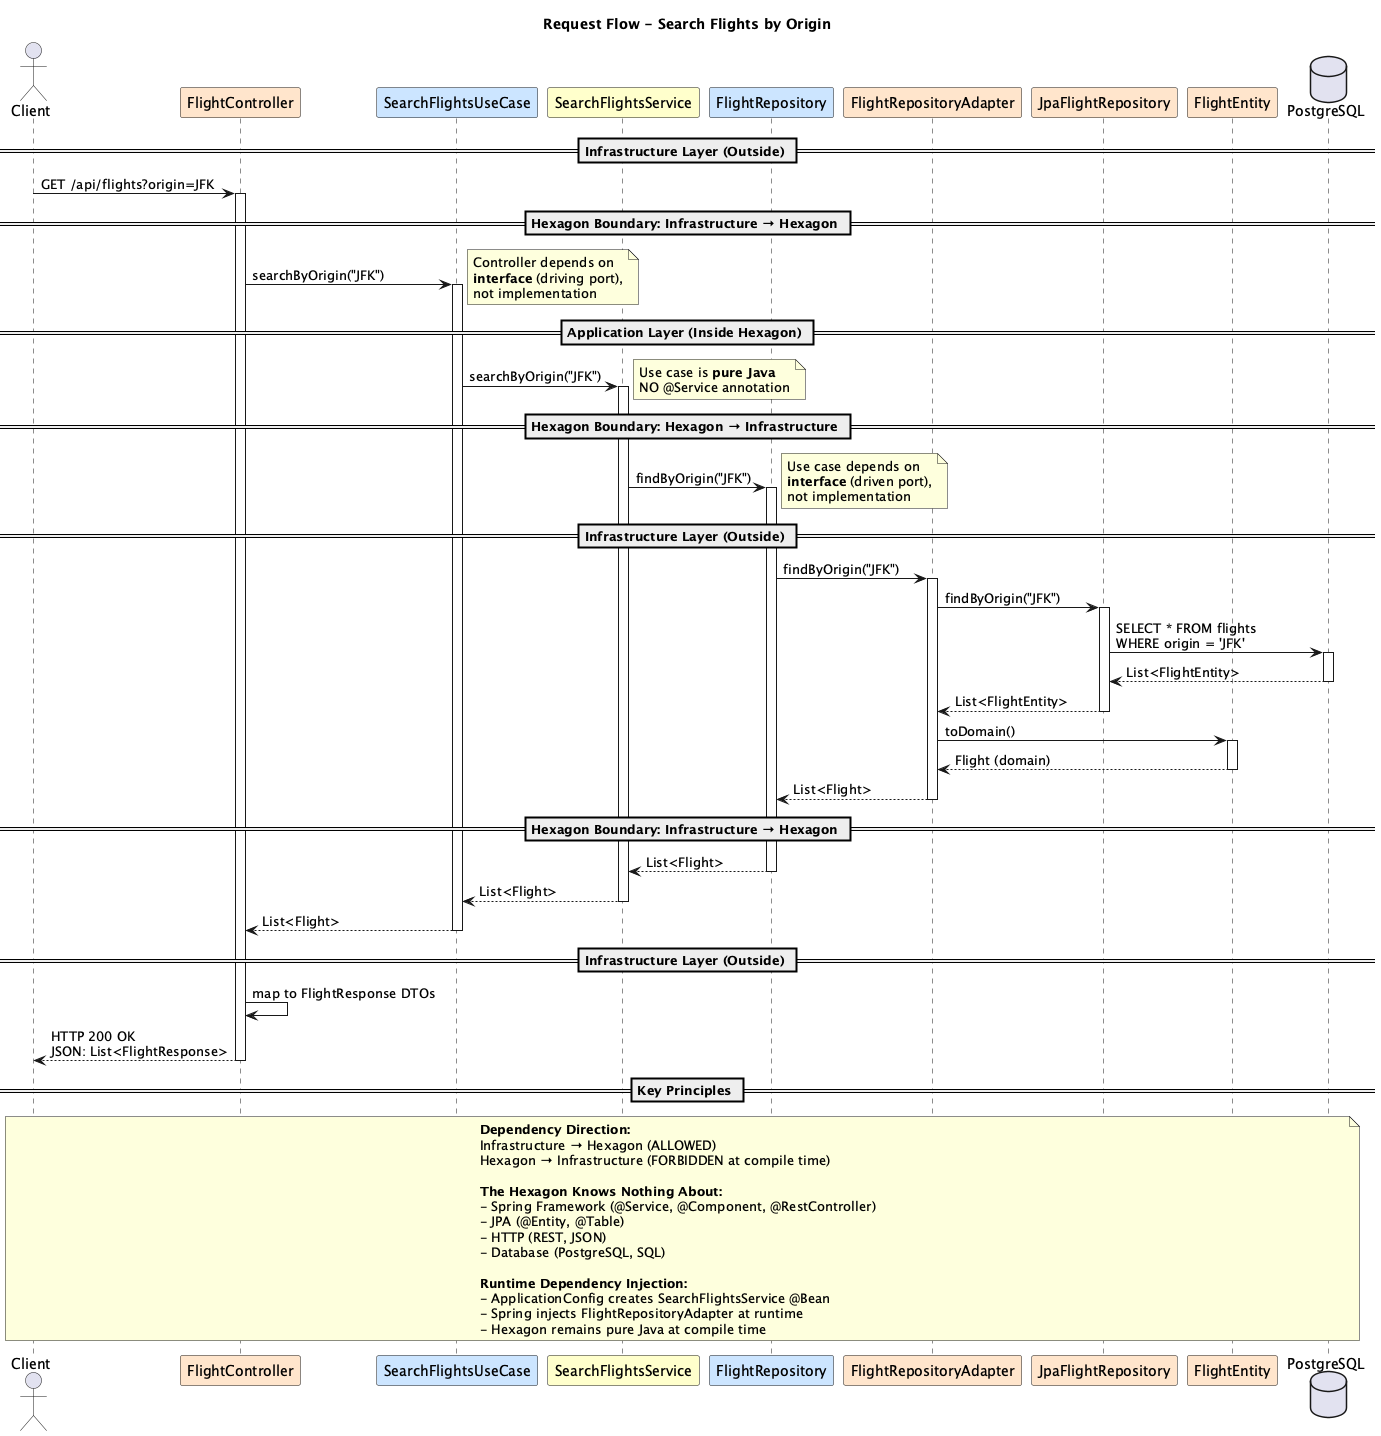

The diagram above was rendered by PlantUML. Its source (embedded in the PNG):
@startuml request-flow

title Request Flow - Search Flights by Origin

actor "Client" as client
participant "FlightController" as controller #FFE5CC
participant "SearchFlightsUseCase" as useCase #CCE5FF
participant "SearchFlightsService" as service #FFFFCC
participant "FlightRepository" as repoPort #CCE5FF
participant "FlightRepositoryAdapter" as repoAdapter #FFE5CC
participant "JpaFlightRepository" as jpaRepo #FFE5CC
participant "FlightEntity" as entity #FFE5CC
database "PostgreSQL" as db

== Infrastructure Layer (Outside) ==

client -> controller : GET /api/flights?origin=JFK
activate controller

== Hexagon Boundary: Infrastructure → Hexagon ==

controller -> useCase : searchByOrigin("JFK")
activate useCase
note right
  Controller depends on
  **interface** (driving port),
  not implementation
end note

== Application Layer (Inside Hexagon) ==

useCase -> service : searchByOrigin("JFK")
activate service
note right
  Use case is **pure Java**
  NO @Service annotation
end note

== Hexagon Boundary: Hexagon → Infrastructure ==

service -> repoPort : findByOrigin("JFK")
activate repoPort
note right
  Use case depends on
  **interface** (driven port),
  not implementation
end note

== Infrastructure Layer (Outside) ==

repoPort -> repoAdapter : findByOrigin("JFK")
activate repoAdapter

repoAdapter -> jpaRepo : findByOrigin("JFK")
activate jpaRepo

jpaRepo -> db : SELECT * FROM flights\nWHERE origin = 'JFK'
activate db
db --> jpaRepo : List<FlightEntity>
deactivate db

jpaRepo --> repoAdapter : List<FlightEntity>
deactivate jpaRepo

repoAdapter -> entity : toDomain()
activate entity
entity --> repoAdapter : Flight (domain)
deactivate entity

repoAdapter --> repoPort : List<Flight>
deactivate repoAdapter

== Hexagon Boundary: Infrastructure → Hexagon ==

repoPort --> service : List<Flight>
deactivate repoPort

service --> useCase : List<Flight>
deactivate service

useCase --> controller : List<Flight>
deactivate useCase

== Infrastructure Layer (Outside) ==

controller -> controller : map to FlightResponse DTOs
controller --> client : HTTP 200 OK\nJSON: List<FlightResponse>
deactivate controller

== Key Principles ==

note over client, db
  **Dependency Direction:**
  Infrastructure → Hexagon (ALLOWED)
  Hexagon → Infrastructure (FORBIDDEN at compile time)

  **The Hexagon Knows Nothing About:**
  - Spring Framework (@Service, @Component, @RestController)
  - JPA (@Entity, @Table)
  - HTTP (REST, JSON)
  - Database (PostgreSQL, SQL)

  **Runtime Dependency Injection:**
  - ApplicationConfig creates SearchFlightsService @Bean
  - Spring injects FlightRepositoryAdapter at runtime
  - Hexagon remains pure Java at compile time
end note

@enduml